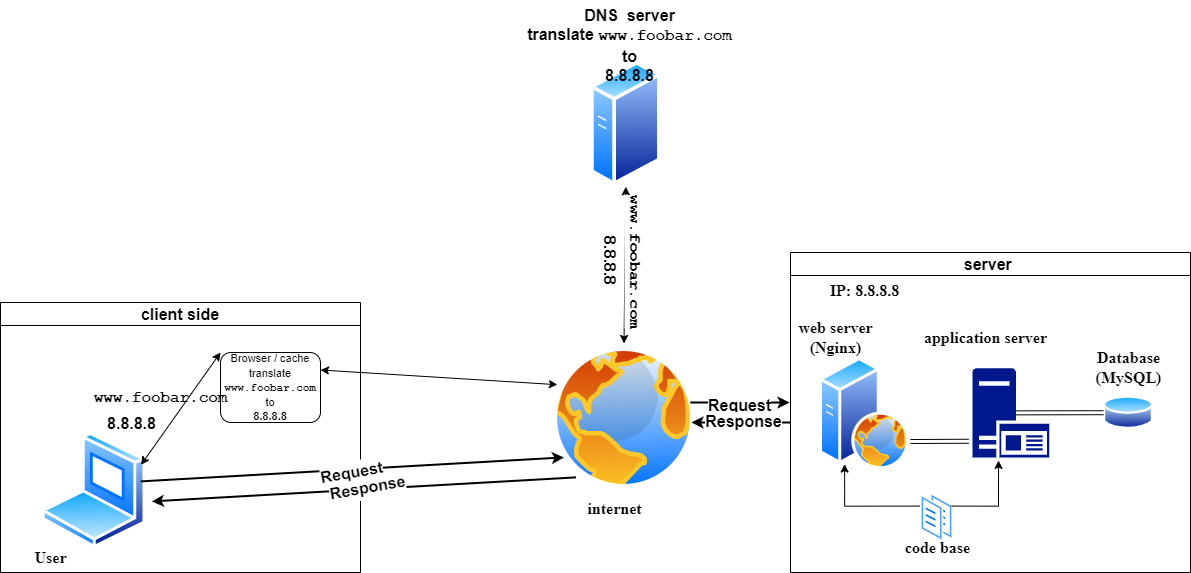

The diagram above was exported from draw.io. Its source (the exported page's mxGraphModel, read from the mxfile embedded in the PNG):
<mxGraphModel dx="2850" dy="942" grid="1" gridSize="10" guides="1" tooltips="1" connect="1" arrows="1" fold="1" page="1" pageScale="1" pageWidth="1100" pageHeight="850" math="0" shadow="0">
  <root>
    <mxCell id="0" />
    <mxCell id="1" parent="0" />
    <mxCell id="2jdFJXc5CZJqBAedX4fu-5" value="" style="image;aspect=fixed;perimeter=ellipsePerimeter;html=1;align=center;shadow=0;dashed=0;spacingTop=3;image=img/lib/active_directory/internet_globe.svg;fontSize=16;fontStyle=1" parent="1" vertex="1">
      <mxGeometry x="349" y="433" width="149" height="149" as="geometry" />
    </mxCell>
    <mxCell id="2jdFJXc5CZJqBAedX4fu-11" value="" style="image;aspect=fixed;perimeter=ellipsePerimeter;html=1;align=center;shadow=0;dashed=0;spacingTop=3;image=img/lib/active_directory/generic_server.svg;fontSize=16;fontStyle=1" parent="1" vertex="1">
      <mxGeometry x="390" y="150" width="70.72" height="126.29" as="geometry" />
    </mxCell>
    <mxCell id="2jdFJXc5CZJqBAedX4fu-17" value="&lt;font style=&quot;font-size: 16px;&quot;&gt;&lt;span style=&quot;font-size: 16px;&quot;&gt;DNS&amp;nbsp; server&lt;br style=&quot;font-size: 16px;&quot;&gt;&lt;/span&gt;&lt;/font&gt;&lt;font style=&quot;font-size: 16px;&quot;&gt;translate&amp;nbsp;&lt;/font&gt;&lt;a style=&quot;border-color: var(--border-color); box-sizing: inherit; -webkit-tap-highlight-color: transparent; font-family: source-code-pro, Menlo, Monaco, &amp;quot;Courier New&amp;quot;, Courier, monospace; font-size: 16px; letter-spacing: -0.06px; text-align: start;&quot; class=&quot;af nn&quot; href=&quot;http://www.foobar.com/&quot; rel=&quot;noopener ugc nofollow&quot; target=&quot;_blank&quot;&gt;www.foobar.com&lt;/a&gt;&lt;br style=&quot;font-size: 16px;&quot;&gt;to&lt;br style=&quot;font-size: 16px;&quot;&gt;8.8.8.8&lt;br style=&quot;font-size: 16px;&quot;&gt;" style="text;html=1;align=center;verticalAlign=middle;resizable=0;points=[];autosize=1;strokeColor=none;fillColor=none;fontSize=16;fontStyle=1" parent="1" vertex="1">
      <mxGeometry x="313.5" y="90" width="230" height="90" as="geometry" />
    </mxCell>
    <mxCell id="2jdFJXc5CZJqBAedX4fu-20" value="" style="endArrow=classic;startArrow=classic;html=1;rounded=0;entryX=0.5;entryY=1;entryDx=0;entryDy=0;exitX=0.5;exitY=0;exitDx=0;exitDy=0;fontSize=16;fontStyle=1" parent="1" source="2jdFJXc5CZJqBAedX4fu-5" target="2jdFJXc5CZJqBAedX4fu-11" edge="1">
      <mxGeometry width="50" height="50" relative="1" as="geometry">
        <mxPoint x="440" y="442" as="sourcePoint" />
        <mxPoint x="490" y="392" as="targetPoint" />
      </mxGeometry>
    </mxCell>
    <mxCell id="2jdFJXc5CZJqBAedX4fu-23" value="&lt;a style=&quot;box-sizing: inherit; -webkit-tap-highlight-color: transparent; font-family: source-code-pro, Menlo, Monaco, &amp;quot;Courier New&amp;quot;, Courier, monospace; font-size: 16px; letter-spacing: -0.06px; text-align: start;&quot; target=&quot;_blank&quot; rel=&quot;noopener ugc nofollow&quot; href=&quot;http://www.foobar.com/&quot; class=&quot;af nn&quot;&gt;www.foobar.com&lt;/a&gt;" style="edgeLabel;html=1;align=center;verticalAlign=middle;resizable=0;points=[];rotation=90;fontSize=16;fontStyle=1" parent="2jdFJXc5CZJqBAedX4fu-20" connectable="0" vertex="1">
      <mxGeometry x="0.0187" y="-2" relative="1" as="geometry">
        <mxPoint x="10" y="-3" as="offset" />
      </mxGeometry>
    </mxCell>
    <mxCell id="2jdFJXc5CZJqBAedX4fu-26" value="&lt;font style=&quot;font-size: 16px;&quot;&gt;8.8.8.8&lt;/font&gt;" style="edgeLabel;html=1;align=center;verticalAlign=middle;resizable=0;points=[];rotation=90;fontSize=16;fontStyle=1" parent="2jdFJXc5CZJqBAedX4fu-20" connectable="0" vertex="1">
      <mxGeometry x="0.0187" y="-2" relative="1" as="geometry">
        <mxPoint x="-15" y="-4" as="offset" />
      </mxGeometry>
    </mxCell>
    <mxCell id="2jdFJXc5CZJqBAedX4fu-27" value="&lt;font style=&quot;font-size: 16px;&quot;&gt;8.8.8.8&lt;/font&gt;" style="edgeLabel;html=1;align=center;verticalAlign=middle;resizable=0;points=[];rotation=0;fontSize=16;fontStyle=1" parent="2jdFJXc5CZJqBAedX4fu-20" connectable="0" vertex="1">
      <mxGeometry x="0.0187" y="-2" relative="1" as="geometry">
        <mxPoint x="-496" y="159" as="offset" />
      </mxGeometry>
    </mxCell>
    <mxCell id="2jdFJXc5CZJqBAedX4fu-30" value="&lt;font style=&quot;font-size: 16px;&quot;&gt;client side&lt;/font&gt;" style="swimlane;whiteSpace=wrap;html=1;fontSize=16;fontStyle=1" parent="1" vertex="1">
      <mxGeometry x="-200" y="392" width="360" height="270" as="geometry" />
    </mxCell>
    <mxCell id="2jdFJXc5CZJqBAedX4fu-3" value="" style="image;aspect=fixed;perimeter=ellipsePerimeter;html=1;align=center;shadow=0;dashed=0;spacingTop=3;image=img/lib/active_directory/laptop_client.svg;fontSize=16;fontStyle=1" parent="2jdFJXc5CZJqBAedX4fu-30" vertex="1">
      <mxGeometry x="41.5" y="130" width="104.4" height="116" as="geometry" />
    </mxCell>
    <mxCell id="2jdFJXc5CZJqBAedX4fu-14" value="&lt;font face=&quot;Times New Roman&quot; style=&quot;font-size: 16px;&quot;&gt;User&lt;/font&gt;" style="text;html=1;align=center;verticalAlign=middle;resizable=0;points=[];autosize=1;strokeColor=none;fillColor=none;fontSize=16;fontStyle=1" parent="2jdFJXc5CZJqBAedX4fu-30" vertex="1">
      <mxGeometry x="20" y="240" width="60" height="30" as="geometry" />
    </mxCell>
    <mxCell id="2jdFJXc5CZJqBAedX4fu-104" value="&lt;font style=&quot;font-size: 11px;&quot;&gt;Browser / cache&lt;br&gt;translate&lt;font style=&quot;border-color: var(--border-color); font-weight: 700;&quot;&gt;&lt;br&gt;&lt;/font&gt;&lt;a style=&quot;border-color: var(--border-color); font-weight: 700; box-sizing: inherit; -webkit-tap-highlight-color: transparent; font-family: source-code-pro, Menlo, Monaco, &amp;quot;Courier New&amp;quot;, Courier, monospace; letter-spacing: -0.06px; text-align: start;&quot; target=&quot;_blank&quot; rel=&quot;noopener ugc nofollow&quot; href=&quot;http://www.foobar.com/&quot; class=&quot;af nn&quot;&gt;www.foobar.com&lt;/a&gt;&lt;br style=&quot;border-color: var(--border-color); font-weight: 700;&quot;&gt;to&lt;br style=&quot;border-color: var(--border-color); font-weight: 700;&quot;&gt;&lt;span style=&quot;font-weight: 700;&quot;&gt;8.8.8.8&lt;/span&gt;&lt;/font&gt;" style="rounded=1;whiteSpace=wrap;html=1;" parent="2jdFJXc5CZJqBAedX4fu-30" vertex="1">
      <mxGeometry x="220" y="50" width="100" height="70" as="geometry" />
    </mxCell>
    <mxCell id="2jdFJXc5CZJqBAedX4fu-105" value="" style="endArrow=classic;startArrow=classic;html=1;rounded=0;entryX=0;entryY=0;entryDx=0;entryDy=0;exitX=1;exitY=0.25;exitDx=0;exitDy=0;" parent="2jdFJXc5CZJqBAedX4fu-30" source="2jdFJXc5CZJqBAedX4fu-3" target="2jdFJXc5CZJqBAedX4fu-104" edge="1">
      <mxGeometry width="50" height="50" relative="1" as="geometry">
        <mxPoint x="490" y="110" as="sourcePoint" />
        <mxPoint x="540" y="60" as="targetPoint" />
      </mxGeometry>
    </mxCell>
    <mxCell id="2jdFJXc5CZJqBAedX4fu-35" value="&lt;font face=&quot;Times New Roman&quot; style=&quot;font-size: 16px;&quot;&gt;internet&lt;/font&gt;" style="text;html=1;align=center;verticalAlign=middle;resizable=0;points=[];autosize=1;strokeColor=none;fillColor=none;fontSize=16;fontStyle=1" parent="1" vertex="1">
      <mxGeometry x="374" y="583" width="80" height="30" as="geometry" />
    </mxCell>
    <mxCell id="2jdFJXc5CZJqBAedX4fu-95" value="" style="group;fontSize=16;fontStyle=1;rotation=-10;" parent="1" connectable="0" vertex="1">
      <mxGeometry x="-65.59" y="532.88" width="440" height="20" as="geometry" />
    </mxCell>
    <mxCell id="2jdFJXc5CZJqBAedX4fu-86" value="" style="endArrow=classic;html=1;rounded=0;strokeWidth=2;fontSize=16;fontStyle=1" parent="2jdFJXc5CZJqBAedX4fu-95" edge="1">
      <mxGeometry relative="1" as="geometry">
        <mxPoint x="6" y="38" as="sourcePoint" />
        <mxPoint x="429" y="14" as="targetPoint" />
      </mxGeometry>
    </mxCell>
    <mxCell id="2jdFJXc5CZJqBAedX4fu-87" value="Label" style="edgeLabel;resizable=0;html=1;align=center;verticalAlign=middle;fontSize=16;fontStyle=1;rotation=-10;" parent="2jdFJXc5CZJqBAedX4fu-86" connectable="0" vertex="1">
      <mxGeometry relative="1" as="geometry" />
    </mxCell>
    <mxCell id="2jdFJXc5CZJqBAedX4fu-88" value="Request" style="edgeLabel;html=1;align=center;verticalAlign=middle;resizable=0;points=[];fontSize=16;fontStyle=1;rotation=-10;" parent="2jdFJXc5CZJqBAedX4fu-86" connectable="0" vertex="1">
      <mxGeometry x="-0.012" y="-2" relative="1" as="geometry">
        <mxPoint as="offset" />
      </mxGeometry>
    </mxCell>
    <mxCell id="2jdFJXc5CZJqBAedX4fu-89" value="" style="endArrow=classic;html=1;rounded=0;strokeWidth=2;fontSize=16;fontStyle=1" parent="2jdFJXc5CZJqBAedX4fu-95" edge="1">
      <mxGeometry relative="1" as="geometry">
        <mxPoint x="441" y="34" as="sourcePoint" />
        <mxPoint x="17" y="58" as="targetPoint" />
      </mxGeometry>
    </mxCell>
    <mxCell id="2jdFJXc5CZJqBAedX4fu-90" value="Label" style="edgeLabel;resizable=0;html=1;align=center;verticalAlign=middle;fontSize=16;fontStyle=1;rotation=-10;" parent="2jdFJXc5CZJqBAedX4fu-89" connectable="0" vertex="1">
      <mxGeometry relative="1" as="geometry" />
    </mxCell>
    <mxCell id="2jdFJXc5CZJqBAedX4fu-91" value="Response" style="edgeLabel;html=1;align=center;verticalAlign=middle;resizable=0;points=[];fontSize=16;fontStyle=1;rotation=-10;" parent="2jdFJXc5CZJqBAedX4fu-89" connectable="0" vertex="1">
      <mxGeometry x="-0.012" y="-2" relative="1" as="geometry">
        <mxPoint as="offset" />
      </mxGeometry>
    </mxCell>
    <mxCell id="2jdFJXc5CZJqBAedX4fu-96" value="" style="group;fontSize=16;fontStyle=1" parent="1" connectable="0" vertex="1">
      <mxGeometry x="490" y="492" width="100" height="20" as="geometry" />
    </mxCell>
    <mxCell id="2jdFJXc5CZJqBAedX4fu-97" value="" style="endArrow=classic;html=1;rounded=0;strokeWidth=2;fontSize=16;fontStyle=1" parent="2jdFJXc5CZJqBAedX4fu-96" edge="1">
      <mxGeometry relative="1" as="geometry">
        <mxPoint as="sourcePoint" />
        <mxPoint x="99.00990099009898" as="targetPoint" />
      </mxGeometry>
    </mxCell>
    <mxCell id="2jdFJXc5CZJqBAedX4fu-98" value="Label" style="edgeLabel;resizable=0;html=1;align=center;verticalAlign=middle;fontSize=16;fontStyle=1" parent="2jdFJXc5CZJqBAedX4fu-97" connectable="0" vertex="1">
      <mxGeometry relative="1" as="geometry" />
    </mxCell>
    <mxCell id="2jdFJXc5CZJqBAedX4fu-99" value="Request" style="edgeLabel;html=1;align=center;verticalAlign=middle;resizable=0;points=[];fontSize=16;fontStyle=1" parent="2jdFJXc5CZJqBAedX4fu-97" connectable="0" vertex="1">
      <mxGeometry x="-0.012" y="-2" relative="1" as="geometry">
        <mxPoint as="offset" />
      </mxGeometry>
    </mxCell>
    <mxCell id="2jdFJXc5CZJqBAedX4fu-100" value="" style="endArrow=classic;html=1;rounded=0;strokeWidth=2;fontSize=16;fontStyle=1" parent="2jdFJXc5CZJqBAedX4fu-96" edge="1">
      <mxGeometry relative="1" as="geometry">
        <mxPoint x="100" y="20" as="sourcePoint" />
        <mxPoint x="0.9900990099009901" y="20" as="targetPoint" />
      </mxGeometry>
    </mxCell>
    <mxCell id="2jdFJXc5CZJqBAedX4fu-101" value="Label" style="edgeLabel;resizable=0;html=1;align=center;verticalAlign=middle;fontSize=16;fontStyle=1" parent="2jdFJXc5CZJqBAedX4fu-100" connectable="0" vertex="1">
      <mxGeometry relative="1" as="geometry" />
    </mxCell>
    <mxCell id="2jdFJXc5CZJqBAedX4fu-102" value="Response" style="edgeLabel;html=1;align=center;verticalAlign=middle;resizable=0;points=[];fontSize=16;fontStyle=1" parent="2jdFJXc5CZJqBAedX4fu-100" connectable="0" vertex="1">
      <mxGeometry x="-0.012" y="-2" relative="1" as="geometry">
        <mxPoint as="offset" />
      </mxGeometry>
    </mxCell>
    <mxCell id="2jdFJXc5CZJqBAedX4fu-103" value="" style="group" parent="1" connectable="0" vertex="1">
      <mxGeometry x="590" y="342" width="400" height="320" as="geometry" />
    </mxCell>
    <mxCell id="2jdFJXc5CZJqBAedX4fu-36" value="&lt;font style=&quot;font-size: 16px;&quot;&gt;server&amp;nbsp;&lt;/font&gt;" style="swimlane;whiteSpace=wrap;html=1;fontSize=16;fontStyle=1" parent="2jdFJXc5CZJqBAedX4fu-103" vertex="1">
      <mxGeometry width="400" height="320" as="geometry" />
    </mxCell>
    <mxCell id="2jdFJXc5CZJqBAedX4fu-6" value="" style="image;aspect=fixed;perimeter=ellipsePerimeter;html=1;align=center;shadow=0;dashed=0;spacingTop=3;image=img/lib/active_directory/web_server.svg;fontSize=16;fontStyle=1" parent="2jdFJXc5CZJqBAedX4fu-36" vertex="1">
      <mxGeometry x="29" y="104.85" width="90" height="112.5" as="geometry" />
    </mxCell>
    <mxCell id="2jdFJXc5CZJqBAedX4fu-56" style="edgeStyle=orthogonalEdgeStyle;rounded=0;orthogonalLoop=1;jettySize=auto;html=1;exitX=0;exitY=0.25;exitDx=0;exitDy=0;entryX=0.25;entryY=1;entryDx=0;entryDy=0;fontSize=16;fontStyle=1" parent="2jdFJXc5CZJqBAedX4fu-36" source="2jdFJXc5CZJqBAedX4fu-10" target="2jdFJXc5CZJqBAedX4fu-6" edge="1">
      <mxGeometry relative="1" as="geometry" />
    </mxCell>
    <mxCell id="2jdFJXc5CZJqBAedX4fu-10" value="" style="image;aspect=fixed;perimeter=ellipsePerimeter;html=1;align=center;shadow=0;dashed=0;spacingTop=3;image=img/lib/active_directory/documents.svg;fontSize=16;fontStyle=1" parent="2jdFJXc5CZJqBAedX4fu-36" vertex="1">
      <mxGeometry x="130" y="240.00000000000006" width="33" height="50" as="geometry" />
    </mxCell>
    <mxCell id="2jdFJXc5CZJqBAedX4fu-9" value="" style="image;aspect=fixed;perimeter=ellipsePerimeter;html=1;align=center;shadow=0;dashed=0;spacingTop=3;image=img/lib/active_directory/database.svg;fontSize=16;fontStyle=1" parent="2jdFJXc5CZJqBAedX4fu-36" vertex="1">
      <mxGeometry x="313" y="141.71" width="50" height="37" as="geometry" />
    </mxCell>
    <mxCell id="2jdFJXc5CZJqBAedX4fu-7" value="" style="sketch=0;aspect=fixed;pointerEvents=1;shadow=0;dashed=0;html=1;strokeColor=none;labelPosition=center;verticalLabelPosition=bottom;verticalAlign=top;align=center;fillColor=#00188D;shape=mxgraph.mscae.enterprise.application_server2;fontSize=16;fontStyle=1" parent="2jdFJXc5CZJqBAedX4fu-36" vertex="1">
      <mxGeometry x="182" y="115.71000000000001" width="76.79" height="89.29" as="geometry" />
    </mxCell>
    <mxCell id="2jdFJXc5CZJqBAedX4fu-50" value="&lt;span style=&quot;font-size: 16px;&quot;&gt;&lt;font style=&quot;font-size: 16px;&quot; face=&quot;Times New Roman&quot;&gt;web server&lt;br&gt;(Nginx)&lt;br&gt;&lt;/font&gt;&lt;/span&gt;" style="text;html=1;align=center;verticalAlign=middle;resizable=0;points=[];autosize=1;strokeColor=none;fillColor=none;fontSize=16;fontStyle=1" parent="2jdFJXc5CZJqBAedX4fu-36" vertex="1">
      <mxGeometry x="-5" y="60" width="100" height="50" as="geometry" />
    </mxCell>
    <mxCell id="2jdFJXc5CZJqBAedX4fu-52" value="&lt;span style=&quot;font-size: 16px;&quot;&gt;&lt;font style=&quot;font-size: 16px;&quot; face=&quot;Times New Roman&quot;&gt;application server&lt;/font&gt;&lt;/span&gt;" style="text;html=1;align=center;verticalAlign=middle;resizable=0;points=[];autosize=1;strokeColor=none;fillColor=none;fontSize=16;fontStyle=1" parent="2jdFJXc5CZJqBAedX4fu-36" vertex="1">
      <mxGeometry x="120" y="70" width="150" height="30" as="geometry" />
    </mxCell>
    <mxCell id="2jdFJXc5CZJqBAedX4fu-54" style="edgeStyle=orthogonalEdgeStyle;rounded=0;orthogonalLoop=1;jettySize=auto;html=1;exitX=1;exitY=0.25;exitDx=0;exitDy=0;entryX=0.339;entryY=1.033;entryDx=0;entryDy=0;entryPerimeter=0;fontSize=16;fontStyle=1" parent="2jdFJXc5CZJqBAedX4fu-36" source="2jdFJXc5CZJqBAedX4fu-10" target="2jdFJXc5CZJqBAedX4fu-7" edge="1">
      <mxGeometry relative="1" as="geometry" />
    </mxCell>
    <mxCell id="2jdFJXc5CZJqBAedX4fu-57" value="&lt;span style=&quot;font-size: 16px;&quot;&gt;&lt;font style=&quot;font-size: 16px;&quot; face=&quot;Times New Roman&quot;&gt;code base&lt;/font&gt;&lt;/span&gt;" style="text;html=1;align=center;verticalAlign=middle;resizable=0;points=[];autosize=1;strokeColor=none;fillColor=none;fontSize=16;fontStyle=1" parent="2jdFJXc5CZJqBAedX4fu-36" vertex="1">
      <mxGeometry x="101.5" y="280" width="90" height="30" as="geometry" />
    </mxCell>
    <mxCell id="2jdFJXc5CZJqBAedX4fu-58" value="&lt;font style=&quot;font-size: 16px;&quot; face=&quot;Times New Roman&quot;&gt;Database&lt;br&gt;(&lt;/font&gt;&lt;span style=&quot;font-family: &amp;quot;Times New Roman&amp;quot;;&quot;&gt;MySQL)&lt;/span&gt;&lt;span style=&quot;font-size: 16px;&quot;&gt;&lt;font style=&quot;font-size: 16px;&quot; face=&quot;Times New Roman&quot;&gt;&lt;br style=&quot;font-size: 16px;&quot;&gt;&lt;/font&gt;&lt;/span&gt;" style="text;html=1;align=center;verticalAlign=middle;resizable=0;points=[];autosize=1;strokeColor=none;fillColor=none;fontSize=16;fontStyle=1" parent="2jdFJXc5CZJqBAedX4fu-36" vertex="1">
      <mxGeometry x="293" y="90" width="90" height="50" as="geometry" />
    </mxCell>
    <mxCell id="2jdFJXc5CZJqBAedX4fu-61" value="" style="shape=link;html=1;rounded=0;entryX=0;entryY=0.5;entryDx=0;entryDy=0;exitX=0.57;exitY=0.5;exitDx=0;exitDy=0;exitPerimeter=0;fontSize=16;fontStyle=1" parent="2jdFJXc5CZJqBAedX4fu-36" source="2jdFJXc5CZJqBAedX4fu-7" target="2jdFJXc5CZJqBAedX4fu-9" edge="1">
      <mxGeometry width="100" relative="1" as="geometry">
        <mxPoint x="230" y="159" as="sourcePoint" />
        <mxPoint x="280" y="170" as="targetPoint" />
      </mxGeometry>
    </mxCell>
    <mxCell id="2jdFJXc5CZJqBAedX4fu-68" value="" style="shape=link;html=1;rounded=0;entryX=-0.05;entryY=0.818;entryDx=0;entryDy=0;entryPerimeter=0;fontSize=16;fontStyle=1" parent="2jdFJXc5CZJqBAedX4fu-103" target="2jdFJXc5CZJqBAedX4fu-7" edge="1">
      <mxGeometry width="100" relative="1" as="geometry">
        <mxPoint x="120" y="189" as="sourcePoint" />
        <mxPoint x="177" y="187" as="targetPoint" />
      </mxGeometry>
    </mxCell>
    <mxCell id="2jdFJXc5CZJqBAedX4fu-69" value="&lt;span style=&quot;font-size: 16px;&quot;&gt;&lt;font style=&quot;font-size: 16px;&quot; face=&quot;Times New Roman&quot;&gt;IP: 8.8.8.8&lt;/font&gt;&lt;/span&gt;" style="text;html=1;align=center;verticalAlign=middle;resizable=0;points=[];autosize=1;strokeColor=none;fillColor=none;fontSize=16;fontStyle=1" parent="2jdFJXc5CZJqBAedX4fu-103" vertex="1">
      <mxGeometry x="29" y="23" width="90" height="30" as="geometry" />
    </mxCell>
    <mxCell id="2jdFJXc5CZJqBAedX4fu-38" value="&lt;a style=&quot;border-color: var(--border-color); box-sizing: inherit; -webkit-tap-highlight-color: transparent; font-family: source-code-pro, Menlo, Monaco, &amp;quot;Courier New&amp;quot;, Courier, monospace; letter-spacing: -0.06px; text-align: start; font-size: 16px;&quot; class=&quot;af nn&quot; href=&quot;http://www.foobar.com/&quot; rel=&quot;noopener ugc nofollow&quot; target=&quot;_blank&quot;&gt;&lt;font style=&quot;font-size: 16px;&quot;&gt;www.foobar.com&lt;/font&gt;&lt;/a&gt;" style="text;html=1;align=center;verticalAlign=middle;resizable=0;points=[];autosize=1;strokeColor=none;fillColor=none;fontSize=16;fontStyle=1" parent="1" vertex="1">
      <mxGeometry x="-120" y="471.97" width="160" height="30" as="geometry" />
    </mxCell>
    <mxCell id="2jdFJXc5CZJqBAedX4fu-106" value="" style="endArrow=classic;startArrow=classic;html=1;rounded=0;exitX=1;exitY=0.25;exitDx=0;exitDy=0;entryX=0;entryY=0.25;entryDx=0;entryDy=0;" parent="1" source="2jdFJXc5CZJqBAedX4fu-104" target="2jdFJXc5CZJqBAedX4fu-5" edge="1">
      <mxGeometry width="50" height="50" relative="1" as="geometry">
        <mxPoint x="290" y="502" as="sourcePoint" />
        <mxPoint x="340" y="452" as="targetPoint" />
      </mxGeometry>
    </mxCell>
  </root>
</mxGraphModel>